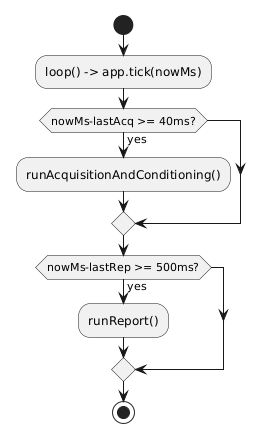

The diagram above was rendered by PlantUML. Its source (embedded in the PNG):
@startuml
skinparam monochrome true
skinparam shadowing false

start
:loop() -> app.tick(nowMs);
if (nowMs-lastAcq >= 40ms?) then (yes)
  :runAcquisitionAndConditioning();
endif
if (nowMs-lastRep >= 500ms?) then (yes)
  :runReport();
endif
stop
@enduml